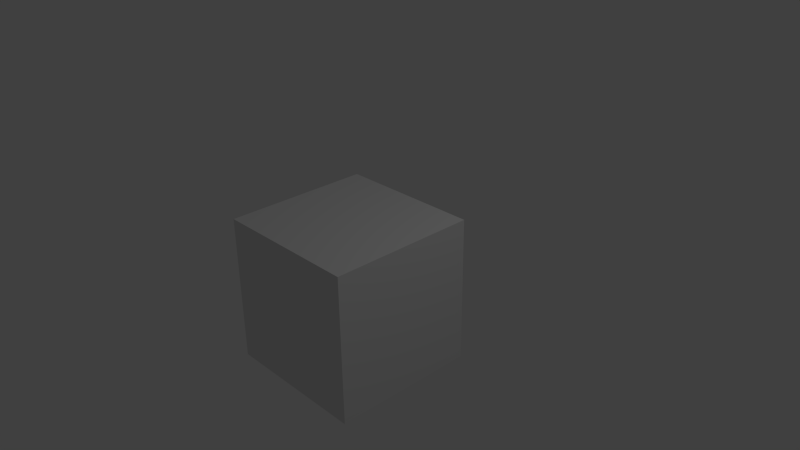 # Source: untitled.blend  (saved by Blender 2.74.0; exported with 4.5.12 LTS)
import bpy
from mathutils import Matrix  # noqa: F401  (used for matrix-valued properties, if any)

bpy.ops.wm.read_factory_settings(use_empty=True)
scene = bpy.context.scene
scene.name = 'Scene'

# ---- collections
col_collection_1 = bpy.data.collections.new('Collection 1'); scene.collection.children.link(col_collection_1)

# ---- materials (node trees are filled in below, after node groups)
mat_material = bpy.data.materials.new('Material')
mat_material.alpha_threshold = 0.0
mat_material.use_transparent_shadow = False
mat_material.roughness = 0.5
mat_material.line_color = (0.0, 0.0, 0.0, 1.0)

# ---- material node trees

# ---- world
world_world = bpy.data.worlds.new('World'); scene.world = world_world
world_world.color = (0.05088, 0.05088, 0.05088)
world_world.use_sun_shadow = False
world_world.sun_shadow_jitter_overblur = 0.0
world_world.cycles.sampling_method = 'MANUAL'
world_world.cycles.sample_map_resolution = 256

# ---- cameras
cam_camera = bpy.data.cameras.new('Camera')
cam_camera.clip_end = 100.0
cam_camera.lens = 35.0
cam_camera.sensor_width = 32.0
cam_camera.sensor_height = 18.0
cam_camera.ortho_scale = 7.314
cam_camera.dof.focus_distance = 0.0
cam_camera.dof.aperture_fstop = 128.0

# ---- lights
light_lamp = bpy.data.lights.new('Lamp', 'POINT')
light_lamp.transmission_factor = 0.0
light_lamp.cutoff_distance = 30.0
light_lamp.energy = 100.0
light_lamp.shadow_buffer_clip_start = 1.001
light_lamp.shadow_soft_size = 0.1
light_lamp.shadow_maximum_resolution = 0.006
light_lamp.use_absolute_resolution = True
light_lamp.cycles.use_multiple_importance_sampling = False

# ---- meshes
me_cube = bpy.data.meshes.new('Cube')
me_cube.from_pydata([(1.0, 1.0, -1.0), (1.0, -1.0, -1.0), (-1.0, -1.0, -1.0), (-1.0, 1.0, -1.0), (1.0, 1.0, 1.0), (1.0, -1.0, 1.0), (-1.0, -1.0, 1.0), (-1.0, 1.0, 1.0)], [], [(0, 1, 2, 3), (4, 7, 6, 5), (0, 4, 5, 1), (1, 5, 6, 2), (2, 6, 7, 3), (4, 0, 3, 7)])
me_cube.materials.append(mat_material)
me_cube.use_remesh_preserve_volume = False
me_cube.use_remesh_preserve_attributes = False
me_cube.use_mirror_vertex_groups = False
me_cube.update()

# ---- objects
ob_cube = bpy.data.objects.new('Cube', me_cube)
ob_lamp = bpy.data.objects.new('Lamp', light_lamp)
ob_camera = bpy.data.objects.new('Camera', cam_camera)

# ---- transforms, parenting, visibility, modifiers, constraints
ob_cube.location = (0.01515, -0.4081, -0.3589)
ob_cube.lock_rotations_4d = False
ob_cube.empty_display_type = 'ARROWS'
ob_cube.lineart.crease_threshold = 0.0
ob_lamp.location = (4.076, 1.005, 5.904)
ob_lamp.rotation_euler = (0.6503, 0.05522, 1.866)
ob_lamp.lock_rotations_4d = False
ob_lamp.empty_display_type = 'ARROWS'
ob_lamp.color = (0.0, 0.0, 0.0, 0.0)
ob_lamp.lineart.crease_threshold = 0.0
ob_camera.location = (7.481, -6.508, 5.344)
ob_camera.rotation_euler = (1.109, 0.01082, 0.8149)
ob_camera.lock_rotations_4d = False
ob_camera.empty_display_type = 'ARROWS'
ob_camera.color = (0.0, 0.0, 0.0, 0.0)
ob_camera.display_type = 'WIRE'
ob_camera.lineart.crease_threshold = 0.0

# ---- collection membership
col_collection_1.objects.link(ob_cube)
col_collection_1.objects.link(ob_lamp)
col_collection_1.objects.link(ob_camera)

# ---- scene / render settings (as saved in the file)
scene.camera = ob_camera
scene.frame_start = 1; scene.frame_end = 250; scene.frame_set(1)
scene.render.engine = 'BLENDER_EEVEE_NEXT'
scene.render.resolution_percentage = 50
scene.render.dither_intensity = 0.0
scene.cycles.use_denoising = False
scene.cycles.samples = 10
scene.cycles.sampling_pattern = 'TABULATED_SOBOL'
scene.cycles.light_sampling_threshold = 0.0
scene.cycles.use_adaptive_sampling = False
scene.cycles.use_light_tree = False
scene.cycles.blur_glossy = 0.0
scene.cycles.pixel_filter_type = 'GAUSSIAN'
scene.cycles.sample_clamp_indirect = 0.0
scene.view_settings.view_transform = 'Standard'
bpy.context.view_layer.update()
